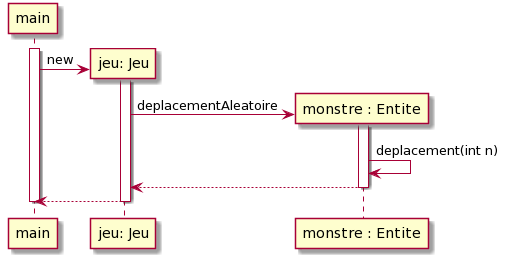

The diagram above was rendered by PlantUML. Its source (embedded in the PNG):
@startuml
create main
activate main

create "jeu: Jeu" as Jeu 

main -> Jeu : new 

activate Jeu

create "monstre : Entite" as Monstre

Jeu -> Monstre : deplacementAleatoire

activate Monstre

Monstre -> Monstre : deplacement(int n)

Monstre --> Jeu

deactivate Monstre

Jeu --> main 

deactivate Jeu
deactivate main
@enduml